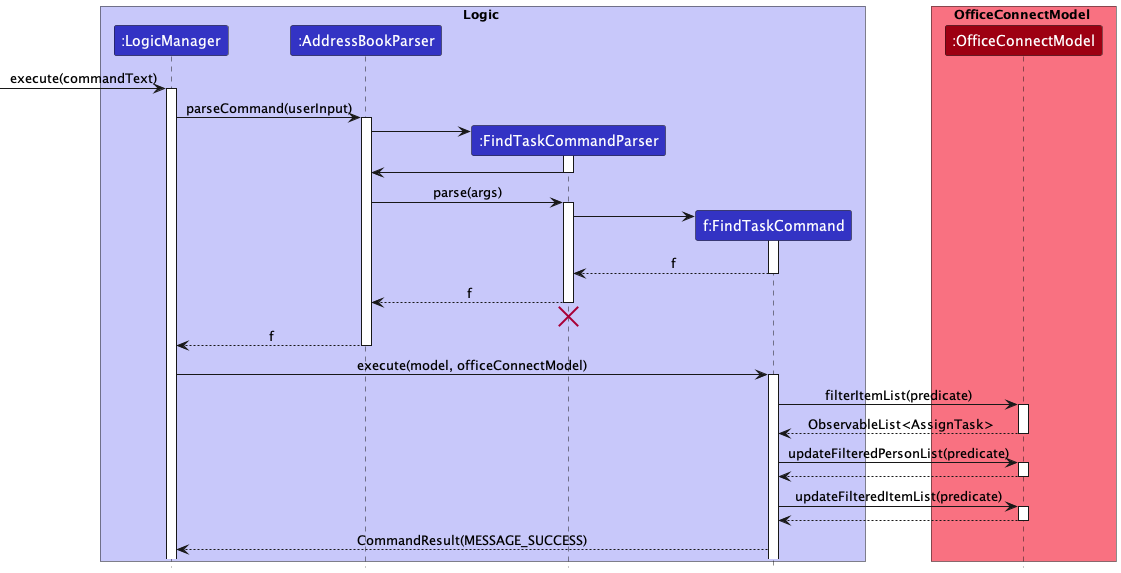

The diagram above was rendered by PlantUML. Its source (embedded in the PNG):
@startuml
!include style.puml

box Logic LOGIC_COLOR_T1
participant ":LogicManager" as LogicManager LOGIC_COLOR
participant ":AddressBookParser" as AddressBookParser LOGIC_COLOR
participant ":FindTaskCommandParser" as FindTaskCommandParser LOGIC_COLOR
participant "f:FindTaskCommand" as FindTaskCommand LOGIC_COLOR
end box

box OfficeConnectModel MODEL_COLOR_T1
participant ":OfficeConnectModel" as OfficeConnectModel MODEL_COLOR
end box

-> LogicManager: execute(commandText)
activate LogicManager

LogicManager -> AddressBookParser : parseCommand(userInput)
activate AddressBookParser

create FindTaskCommandParser
AddressBookParser -> FindTaskCommandParser
activate FindTaskCommandParser

FindTaskCommandParser -> AddressBookParser
deactivate FindTaskCommandParser

AddressBookParser -> FindTaskCommandParser : parse(args)
activate FindTaskCommandParser

create FindTaskCommand
FindTaskCommandParser -> FindTaskCommand
activate FindTaskCommand

FindTaskCommand --> FindTaskCommandParser : f
deactivate FindTaskCommand

FindTaskCommandParser --> AddressBookParser : f
deactivate FindTaskCommandParser

FindTaskCommandParser -[hidden]-> AddressBookParser
destroy FindTaskCommandParser

AddressBookParser --> LogicManager : f
deactivate AddressBookParser

LogicManager -> FindTaskCommand: execute(model, officeConnectModel)
activate FindTaskCommand

FindTaskCommand -> OfficeConnectModel: filterItemList(predicate)
activate OfficeConnectModel

OfficeConnectModel --> FindTaskCommand: ObservableList<AssignTask>
deactivate OfficeConnectModel

FindTaskCommand -> OfficeConnectModel: updateFilteredPersonList(predicate)
activate OfficeConnectModel

OfficeConnectModel --> FindTaskCommand
deactivate OfficeConnectModel

FindTaskCommand -> OfficeConnectModel: updateFilteredItemList(predicate)
activate OfficeConnectModel

OfficeConnectModel --> FindTaskCommand
deactivate OfficeConnectModel

FindTaskCommand --> LogicManager: CommandResult(MESSAGE_SUCCESS)

@enduml